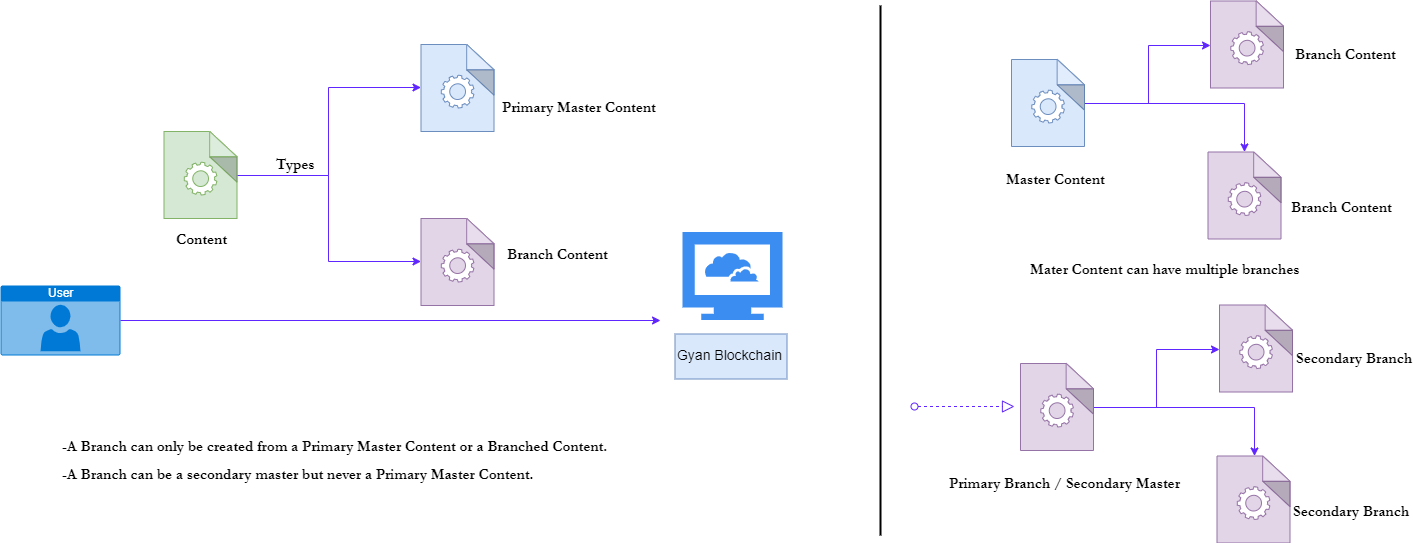

The diagram above was exported from draw.io. Its source (the exported page's mxGraphModel, read from the mxfile embedded in the PNG):
<mxGraphModel dx="1708" dy="936" grid="1" gridSize="10" guides="1" tooltips="1" connect="1" arrows="1" fold="1" page="1" pageScale="1" pageWidth="2339" pageHeight="3300" math="0" shadow="0">
  <root>
    <mxCell id="0" />
    <mxCell id="1" parent="0" />
    <mxCell id="2" style="edgeStyle=orthogonalEdgeStyle;rounded=0;orthogonalLoop=1;jettySize=auto;html=1;strokeColor=#6026FF;fontColor=#66B2FF;" edge="1" source="4" target="6" parent="1">
      <mxGeometry relative="1" as="geometry" />
    </mxCell>
    <mxCell id="3" style="edgeStyle=orthogonalEdgeStyle;rounded=0;orthogonalLoop=1;jettySize=auto;html=1;strokeColor=#6026FF;fontColor=#66B2FF;" edge="1" source="4" target="7" parent="1">
      <mxGeometry relative="1" as="geometry">
        <mxPoint x="380" y="2630" as="targetPoint" />
      </mxGeometry>
    </mxCell>
    <mxCell id="4" value="" style="html=1;aspect=fixed;strokeColor=#82b366;shadow=0;align=center;verticalAlign=top;fillColor=#d5e8d4;shape=mxgraph.gcp2.process" vertex="1" parent="1">
      <mxGeometry x="253.5" y="2466" width="73" height="87" as="geometry" />
    </mxCell>
    <mxCell id="5" value="&lt;font style=&quot;font-size: 15px&quot; face=&quot;Garamond&quot;&gt;Content&lt;/font&gt;" style="text;strokeColor=none;fillColor=none;html=1;fontSize=24;fontStyle=1;verticalAlign=middle;align=center;" vertex="1" parent="1">
      <mxGeometry x="256.5" y="2554.5" width="70" height="30" as="geometry" />
    </mxCell>
    <mxCell id="6" value="" style="html=1;aspect=fixed;strokeColor=#6c8ebf;shadow=0;align=center;verticalAlign=top;fillColor=#dae8fc;shape=mxgraph.gcp2.process" vertex="1" parent="1">
      <mxGeometry x="510.5" y="2379" width="73" height="87" as="geometry" />
    </mxCell>
    <mxCell id="7" value="" style="html=1;aspect=fixed;strokeColor=#9673a6;shadow=0;align=center;verticalAlign=top;fillColor=#e1d5e7;shape=mxgraph.gcp2.process" vertex="1" parent="1">
      <mxGeometry x="510.5" y="2553" width="73" height="87" as="geometry" />
    </mxCell>
    <mxCell id="8" style="edgeStyle=orthogonalEdgeStyle;rounded=0;orthogonalLoop=1;jettySize=auto;html=1;strokeColor=#6026FF;fontColor=#66B2FF;" edge="1" source="9" parent="1">
      <mxGeometry relative="1" as="geometry">
        <mxPoint x="750" y="2655" as="targetPoint" />
      </mxGeometry>
    </mxCell>
    <mxCell id="9" value="User" style="html=1;strokeColor=none;fillColor=#0079D6;labelPosition=center;verticalLabelPosition=middle;verticalAlign=top;align=center;fontSize=12;outlineConnect=0;spacingTop=-6;fontColor=#FFFFFF;shape=mxgraph.sitemap.user;" vertex="1" parent="1">
      <mxGeometry x="90" y="2620" width="120" height="70" as="geometry" />
    </mxCell>
    <mxCell id="10" value="" style="html=1;aspect=fixed;strokeColor=none;shadow=0;align=center;verticalAlign=top;fillColor=#3B8DF1;shape=mxgraph.gcp2.cloud_computer" vertex="1" parent="1">
      <mxGeometry x="772" y="2566.5" width="100" height="88" as="geometry" />
    </mxCell>
    <mxCell id="11" value="Gyan Blockchain" style="text;align=center;verticalAlign=middle;spacingLeft=4;spacingRight=4;strokeColor=#6c8ebf;fillColor=#dae8fc;rotatable=0;points=[[0,0.5],[1,0.5]];portConstraint=eastwest;fontSize=14;" vertex="1" parent="1">
      <mxGeometry x="764.5" y="2668.5" width="112" height="45" as="geometry" />
    </mxCell>
    <mxCell id="12" value="&lt;font style=&quot;font-size: 15px&quot; face=&quot;Garamond&quot;&gt;Primary Master Content&lt;/font&gt;" style="text;strokeColor=none;fillColor=none;html=1;fontSize=24;fontStyle=1;verticalAlign=middle;align=center;" vertex="1" parent="1">
      <mxGeometry x="634" y="2422.5" width="70" height="30" as="geometry" />
    </mxCell>
    <mxCell id="13" value="&lt;font style=&quot;font-size: 15px&quot; face=&quot;Garamond&quot;&gt;Branch Content&lt;/font&gt;" style="text;strokeColor=none;fillColor=none;html=1;fontSize=24;fontStyle=1;verticalAlign=middle;align=center;" vertex="1" parent="1">
      <mxGeometry x="612.5" y="2569.5" width="70" height="30" as="geometry" />
    </mxCell>
    <mxCell id="14" value="&lt;font style=&quot;font-size: 15px&quot; face=&quot;Garamond&quot;&gt;Types&lt;/font&gt;" style="text;strokeColor=none;fillColor=none;html=1;fontSize=24;fontStyle=1;verticalAlign=middle;align=center;" vertex="1" parent="1">
      <mxGeometry x="350" y="2480" width="70" height="30" as="geometry" />
    </mxCell>
    <mxCell id="15" value="" style="line;strokeWidth=2;direction=south;html=1;labelBackgroundColor=#3399FF;fillColor=#808080;fontColor=#66B2FF;" vertex="1" parent="1">
      <mxGeometry x="965" y="2340" width="10" height="530" as="geometry" />
    </mxCell>
    <mxCell id="16" style="edgeStyle=orthogonalEdgeStyle;rounded=0;orthogonalLoop=1;jettySize=auto;html=1;strokeColor=#6026FF;fontColor=#66B2FF;" edge="1" source="18" target="20" parent="1">
      <mxGeometry relative="1" as="geometry" />
    </mxCell>
    <mxCell id="17" style="edgeStyle=orthogonalEdgeStyle;rounded=0;orthogonalLoop=1;jettySize=auto;html=1;strokeColor=#6026FF;fontColor=#66B2FF;" edge="1" source="18" target="21" parent="1">
      <mxGeometry relative="1" as="geometry" />
    </mxCell>
    <mxCell id="18" value="" style="html=1;aspect=fixed;strokeColor=#6c8ebf;shadow=0;align=center;verticalAlign=top;fillColor=#dae8fc;shape=mxgraph.gcp2.process" vertex="1" parent="1">
      <mxGeometry x="1101" y="2394" width="73" height="87" as="geometry" />
    </mxCell>
    <mxCell id="19" value="&lt;font style=&quot;font-size: 15px&quot; face=&quot;Garamond&quot;&gt;Master Content&lt;/font&gt;" style="text;strokeColor=none;fillColor=none;html=1;fontSize=24;fontStyle=1;verticalAlign=middle;align=center;" vertex="1" parent="1">
      <mxGeometry x="1110" y="2495" width="70" height="30" as="geometry" />
    </mxCell>
    <mxCell id="20" value="" style="html=1;aspect=fixed;strokeColor=#9673a6;shadow=0;align=center;verticalAlign=top;fillColor=#e1d5e7;shape=mxgraph.gcp2.process" vertex="1" parent="1">
      <mxGeometry x="1300" y="2335.5" width="73" height="87" as="geometry" />
    </mxCell>
    <mxCell id="21" value="" style="html=1;aspect=fixed;strokeColor=#9673a6;shadow=0;align=center;verticalAlign=top;fillColor=#e1d5e7;shape=mxgraph.gcp2.process" vertex="1" parent="1">
      <mxGeometry x="1297.5" y="2486.5" width="73" height="87" as="geometry" />
    </mxCell>
    <mxCell id="22" value="&lt;font style=&quot;font-size: 15px&quot; face=&quot;Garamond&quot;&gt;Branch Content&lt;/font&gt;" style="text;strokeColor=none;fillColor=none;html=1;fontSize=24;fontStyle=1;verticalAlign=middle;align=center;" vertex="1" parent="1">
      <mxGeometry x="1400" y="2370" width="70" height="30" as="geometry" />
    </mxCell>
    <mxCell id="23" value="&lt;font style=&quot;font-size: 15px&quot; face=&quot;Garamond&quot;&gt;Branch Content&lt;/font&gt;" style="text;strokeColor=none;fillColor=none;html=1;fontSize=24;fontStyle=1;verticalAlign=middle;align=center;" vertex="1" parent="1">
      <mxGeometry x="1396.5" y="2523" width="70" height="30" as="geometry" />
    </mxCell>
    <mxCell id="24" value="&lt;font style=&quot;font-size: 15px&quot; face=&quot;Garamond&quot;&gt;Mater Content can have multiple branches&lt;/font&gt;" style="text;strokeColor=none;fillColor=none;html=1;fontSize=24;fontStyle=1;verticalAlign=middle;align=center;" vertex="1" parent="1">
      <mxGeometry x="1219" y="2584.5" width="70" height="30" as="geometry" />
    </mxCell>
    <mxCell id="25" value="" style="startArrow=oval;startFill=0;startSize=7;endArrow=block;endFill=0;endSize=10;dashed=1;html=1;strokeColor=#6026FF;fontColor=#66B2FF;" edge="1" parent="1">
      <mxGeometry width="100" relative="1" as="geometry">
        <mxPoint x="1004" y="2741" as="sourcePoint" />
        <mxPoint x="1104" y="2741" as="targetPoint" />
      </mxGeometry>
    </mxCell>
    <mxCell id="26" style="edgeStyle=orthogonalEdgeStyle;rounded=0;orthogonalLoop=1;jettySize=auto;html=1;strokeColor=#6026FF;fontColor=#66B2FF;" edge="1" source="28" target="30" parent="1">
      <mxGeometry relative="1" as="geometry" />
    </mxCell>
    <mxCell id="27" style="edgeStyle=orthogonalEdgeStyle;rounded=0;orthogonalLoop=1;jettySize=auto;html=1;strokeColor=#6026FF;fontColor=#66B2FF;" edge="1" source="28" target="31" parent="1">
      <mxGeometry relative="1" as="geometry" />
    </mxCell>
    <mxCell id="28" value="" style="html=1;aspect=fixed;strokeColor=#9673a6;shadow=0;align=center;verticalAlign=top;fillColor=#e1d5e7;shape=mxgraph.gcp2.process" vertex="1" parent="1">
      <mxGeometry x="1110" y="2698" width="73" height="87" as="geometry" />
    </mxCell>
    <mxCell id="29" value="&lt;font style=&quot;font-size: 15px&quot; face=&quot;Garamond&quot;&gt;Primary Branch / Secondary Master&lt;/font&gt;" style="text;strokeColor=none;fillColor=none;html=1;fontSize=24;fontStyle=1;verticalAlign=middle;align=center;" vertex="1" parent="1">
      <mxGeometry x="1119" y="2799" width="70" height="30" as="geometry" />
    </mxCell>
    <mxCell id="30" value="" style="html=1;aspect=fixed;strokeColor=#9673a6;shadow=0;align=center;verticalAlign=top;fillColor=#e1d5e7;shape=mxgraph.gcp2.process" vertex="1" parent="1">
      <mxGeometry x="1309" y="2639.5" width="73" height="87" as="geometry" />
    </mxCell>
    <mxCell id="31" value="" style="html=1;aspect=fixed;strokeColor=#9673a6;shadow=0;align=center;verticalAlign=top;fillColor=#e1d5e7;shape=mxgraph.gcp2.process" vertex="1" parent="1">
      <mxGeometry x="1306.5" y="2790.5" width="73" height="87" as="geometry" />
    </mxCell>
    <mxCell id="32" value="&lt;font style=&quot;font-size: 15px&quot; face=&quot;Garamond&quot;&gt;Secondary Branch&lt;/font&gt;" style="text;strokeColor=none;fillColor=none;html=1;fontSize=24;fontStyle=1;verticalAlign=middle;align=center;" vertex="1" parent="1">
      <mxGeometry x="1409" y="2674" width="70" height="30" as="geometry" />
    </mxCell>
    <mxCell id="33" value="&lt;font style=&quot;font-size: 15px&quot; face=&quot;Garamond&quot;&gt;Secondary Branch&lt;/font&gt;" style="text;strokeColor=none;fillColor=none;html=1;fontSize=24;fontStyle=1;verticalAlign=middle;align=center;" vertex="1" parent="1">
      <mxGeometry x="1405.5" y="2827" width="70" height="30" as="geometry" />
    </mxCell>
    <mxCell id="34" value="&lt;font style=&quot;font-size: 15px&quot; face=&quot;Garamond&quot;&gt;-A Branch can only be created from a Primary Master Content or a Branched Content.&lt;br&gt;-A Branch can be a secondary master but never a Primary Master Content.&lt;br&gt;&lt;/font&gt;" style="text;strokeColor=none;fillColor=none;html=1;fontSize=24;fontStyle=1;verticalAlign=middle;align=left;" vertex="1" parent="1">
      <mxGeometry x="150" y="2721.5" width="271" height="138" as="geometry" />
    </mxCell>
  </root>
</mxGraphModel>